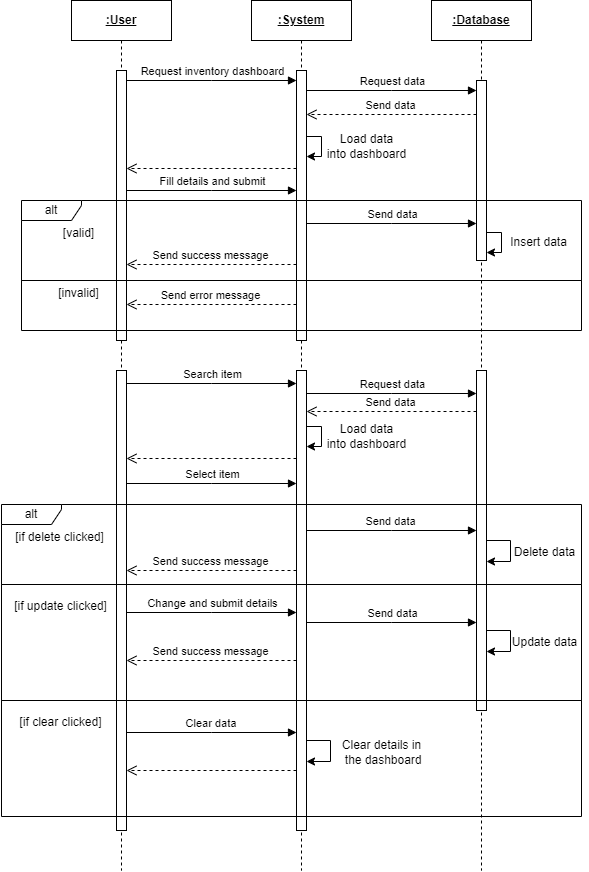

The diagram above was exported from draw.io. Its source (the exported page's mxGraphModel, read from the mxfile embedded in the PNG):
<mxGraphModel dx="2107" dy="651" grid="1" gridSize="10" guides="1" tooltips="1" connect="1" arrows="1" fold="1" page="1" pageScale="1" pageWidth="850" pageHeight="1100" math="0" shadow="0">
  <root>
    <mxCell id="0" />
    <mxCell id="1" parent="0" />
    <mxCell id="aM9ryv3xv72pqoxQDRHE-1" value="&lt;b&gt;&lt;u&gt;:User&lt;/u&gt;&lt;/b&gt;" style="shape=umlLifeline;perimeter=lifelinePerimeter;whiteSpace=wrap;html=1;container=0;dropTarget=0;collapsible=0;recursiveResize=0;outlineConnect=0;portConstraint=eastwest;newEdgeStyle={&quot;edgeStyle&quot;:&quot;elbowEdgeStyle&quot;,&quot;elbow&quot;:&quot;vertical&quot;,&quot;curved&quot;:0,&quot;rounded&quot;:0};" parent="1" vertex="1">
      <mxGeometry x="40" y="40" width="100" height="870" as="geometry" />
    </mxCell>
    <mxCell id="aM9ryv3xv72pqoxQDRHE-2" value="" style="html=1;points=[];perimeter=orthogonalPerimeter;outlineConnect=0;targetShapes=umlLifeline;portConstraint=eastwest;newEdgeStyle={&quot;edgeStyle&quot;:&quot;elbowEdgeStyle&quot;,&quot;elbow&quot;:&quot;vertical&quot;,&quot;curved&quot;:0,&quot;rounded&quot;:0};" parent="aM9ryv3xv72pqoxQDRHE-1" vertex="1">
      <mxGeometry x="45" y="70" width="10" height="270" as="geometry" />
    </mxCell>
    <mxCell id="aM9ryv3xv72pqoxQDRHE-5" value="&lt;b&gt;&lt;u&gt;:System&lt;/u&gt;&lt;/b&gt;" style="shape=umlLifeline;perimeter=lifelinePerimeter;whiteSpace=wrap;html=1;container=0;dropTarget=0;collapsible=0;recursiveResize=0;outlineConnect=0;portConstraint=eastwest;newEdgeStyle={&quot;edgeStyle&quot;:&quot;elbowEdgeStyle&quot;,&quot;elbow&quot;:&quot;vertical&quot;,&quot;curved&quot;:0,&quot;rounded&quot;:0};" parent="1" vertex="1">
      <mxGeometry x="220" y="40" width="100" height="870" as="geometry" />
    </mxCell>
    <mxCell id="aM9ryv3xv72pqoxQDRHE-6" value="" style="html=1;points=[];perimeter=orthogonalPerimeter;outlineConnect=0;targetShapes=umlLifeline;portConstraint=eastwest;newEdgeStyle={&quot;edgeStyle&quot;:&quot;elbowEdgeStyle&quot;,&quot;elbow&quot;:&quot;vertical&quot;,&quot;curved&quot;:0,&quot;rounded&quot;:0};" parent="aM9ryv3xv72pqoxQDRHE-5" vertex="1">
      <mxGeometry x="45" y="70" width="10" height="270" as="geometry" />
    </mxCell>
    <mxCell id="aM9ryv3xv72pqoxQDRHE-7" value="Request inventory dashboard" style="html=1;verticalAlign=bottom;endArrow=block;edgeStyle=elbowEdgeStyle;elbow=horizontal;curved=0;rounded=0;" parent="1" source="aM9ryv3xv72pqoxQDRHE-2" target="aM9ryv3xv72pqoxQDRHE-6" edge="1">
      <mxGeometry relative="1" as="geometry">
        <mxPoint x="195" y="130" as="sourcePoint" />
        <Array as="points">
          <mxPoint x="180" y="120" />
        </Array>
      </mxGeometry>
    </mxCell>
    <mxCell id="xENhY5tNj3Xzj7cGjBOY-2" value="&lt;b&gt;&lt;u&gt;:Database&lt;/u&gt;&lt;/b&gt;" style="shape=umlLifeline;perimeter=lifelinePerimeter;whiteSpace=wrap;html=1;container=0;dropTarget=0;collapsible=0;recursiveResize=0;outlineConnect=0;portConstraint=eastwest;newEdgeStyle={&quot;edgeStyle&quot;:&quot;elbowEdgeStyle&quot;,&quot;elbow&quot;:&quot;vertical&quot;,&quot;curved&quot;:0,&quot;rounded&quot;:0};" parent="1" vertex="1">
      <mxGeometry x="400" y="40" width="100" height="870" as="geometry" />
    </mxCell>
    <mxCell id="KE-mL2BSJ963tJkiToLp-2" value="Delete data" style="text;html=1;align=center;verticalAlign=middle;resizable=0;points=[];autosize=1;strokeColor=none;fillColor=none;" parent="1" vertex="1">
      <mxGeometry x="473" y="577" width="80" height="30" as="geometry" />
    </mxCell>
    <mxCell id="MYxluvSK5tOmsMn09CxT-1" value="Request data" style="html=1;verticalAlign=bottom;endArrow=block;edgeStyle=elbowEdgeStyle;elbow=horizontal;curved=0;rounded=0;" edge="1" parent="1">
      <mxGeometry relative="1" as="geometry">
        <mxPoint x="275" y="130" as="sourcePoint" />
        <Array as="points">
          <mxPoint x="360" y="130" />
        </Array>
        <mxPoint x="445" y="130" as="targetPoint" />
      </mxGeometry>
    </mxCell>
    <mxCell id="MYxluvSK5tOmsMn09CxT-2" value="" style="html=1;points=[];perimeter=orthogonalPerimeter;outlineConnect=0;targetShapes=umlLifeline;portConstraint=eastwest;newEdgeStyle={&quot;edgeStyle&quot;:&quot;elbowEdgeStyle&quot;,&quot;elbow&quot;:&quot;vertical&quot;,&quot;curved&quot;:0,&quot;rounded&quot;:0};" vertex="1" parent="1">
      <mxGeometry x="445" y="120" width="10" height="180" as="geometry" />
    </mxCell>
    <mxCell id="MYxluvSK5tOmsMn09CxT-3" value="Send data" style="html=1;verticalAlign=bottom;endArrow=open;dashed=1;endSize=8;edgeStyle=elbowEdgeStyle;elbow=vertical;curved=0;rounded=0;" edge="1" parent="1">
      <mxGeometry relative="1" as="geometry">
        <mxPoint x="275" y="154" as="targetPoint" />
        <Array as="points">
          <mxPoint x="370" y="154" />
        </Array>
        <mxPoint x="445" y="154" as="sourcePoint" />
        <mxPoint as="offset" />
      </mxGeometry>
    </mxCell>
    <mxCell id="MYxluvSK5tOmsMn09CxT-4" value="" style="endArrow=classic;html=1;rounded=0;" edge="1" parent="1">
      <mxGeometry width="50" height="50" relative="1" as="geometry">
        <mxPoint x="275" y="176" as="sourcePoint" />
        <mxPoint x="274.9999999999999" y="196" as="targetPoint" />
        <Array as="points">
          <mxPoint x="290" y="176" />
          <mxPoint x="290" y="196" />
        </Array>
      </mxGeometry>
    </mxCell>
    <mxCell id="MYxluvSK5tOmsMn09CxT-5" value="Load data &lt;br&gt;into dashboard" style="text;html=1;align=center;verticalAlign=middle;resizable=0;points=[];autosize=1;strokeColor=none;fillColor=none;" vertex="1" parent="1">
      <mxGeometry x="285" y="166" width="100" height="40" as="geometry" />
    </mxCell>
    <mxCell id="MYxluvSK5tOmsMn09CxT-6" value="" style="html=1;verticalAlign=bottom;endArrow=open;dashed=1;endSize=8;edgeStyle=elbowEdgeStyle;elbow=vertical;curved=0;rounded=0;" edge="1" parent="1">
      <mxGeometry relative="1" as="geometry">
        <mxPoint x="95" y="208" as="targetPoint" />
        <Array as="points">
          <mxPoint x="190" y="208" />
        </Array>
        <mxPoint x="265" y="208" as="sourcePoint" />
      </mxGeometry>
    </mxCell>
    <mxCell id="MYxluvSK5tOmsMn09CxT-7" value="Fill details and submit" style="html=1;verticalAlign=bottom;endArrow=block;edgeStyle=elbowEdgeStyle;elbow=horizontal;curved=0;rounded=0;" edge="1" parent="1">
      <mxGeometry relative="1" as="geometry">
        <mxPoint x="95" y="230" as="sourcePoint" />
        <Array as="points">
          <mxPoint x="180" y="230" />
        </Array>
        <mxPoint x="265" y="230" as="targetPoint" />
      </mxGeometry>
    </mxCell>
    <mxCell id="MYxluvSK5tOmsMn09CxT-8" value="alt" style="shape=umlFrame;whiteSpace=wrap;html=1;pointerEvents=0;width=60;height=20;" vertex="1" parent="1">
      <mxGeometry x="-10" y="240" width="560" height="80" as="geometry" />
    </mxCell>
    <mxCell id="MYxluvSK5tOmsMn09CxT-9" value="[valid]" style="text;html=1;align=center;verticalAlign=middle;resizable=0;points=[];autosize=1;strokeColor=none;fillColor=none;" vertex="1" parent="1">
      <mxGeometry x="22" y="258" width="50" height="30" as="geometry" />
    </mxCell>
    <mxCell id="MYxluvSK5tOmsMn09CxT-10" value="Send data" style="html=1;verticalAlign=bottom;endArrow=block;edgeStyle=elbowEdgeStyle;elbow=horizontal;curved=0;rounded=0;" edge="1" parent="1">
      <mxGeometry relative="1" as="geometry">
        <mxPoint x="275" y="263" as="sourcePoint" />
        <Array as="points">
          <mxPoint x="360" y="263" />
        </Array>
        <mxPoint x="445" y="263" as="targetPoint" />
      </mxGeometry>
    </mxCell>
    <mxCell id="MYxluvSK5tOmsMn09CxT-11" value="" style="endArrow=classic;html=1;rounded=0;" edge="1" parent="1">
      <mxGeometry width="50" height="50" relative="1" as="geometry">
        <mxPoint x="455" y="272" as="sourcePoint" />
        <mxPoint x="454.9999999999999" y="292" as="targetPoint" />
        <Array as="points">
          <mxPoint x="470" y="272" />
          <mxPoint x="470" y="292" />
        </Array>
      </mxGeometry>
    </mxCell>
    <mxCell id="MYxluvSK5tOmsMn09CxT-12" value="Insert data" style="text;html=1;align=center;verticalAlign=middle;resizable=0;points=[];autosize=1;strokeColor=none;fillColor=none;" vertex="1" parent="1">
      <mxGeometry x="467" y="267" width="80" height="30" as="geometry" />
    </mxCell>
    <mxCell id="MYxluvSK5tOmsMn09CxT-13" value="" style="swimlane;startSize=0;" vertex="1" parent="1">
      <mxGeometry x="-10" y="320" width="560" height="50" as="geometry" />
    </mxCell>
    <mxCell id="MYxluvSK5tOmsMn09CxT-14" value="[invalid]" style="text;html=1;align=center;verticalAlign=middle;resizable=0;points=[];autosize=1;strokeColor=none;fillColor=none;" vertex="1" parent="1">
      <mxGeometry x="17" y="318" width="60" height="30" as="geometry" />
    </mxCell>
    <mxCell id="MYxluvSK5tOmsMn09CxT-16" value="Send error message" style="html=1;verticalAlign=bottom;endArrow=open;dashed=1;endSize=8;edgeStyle=elbowEdgeStyle;elbow=vertical;curved=0;rounded=0;" edge="1" parent="1">
      <mxGeometry relative="1" as="geometry">
        <mxPoint x="95" y="344" as="targetPoint" />
        <Array as="points">
          <mxPoint x="190" y="344" />
        </Array>
        <mxPoint x="265" y="344" as="sourcePoint" />
        <mxPoint as="offset" />
      </mxGeometry>
    </mxCell>
    <mxCell id="MYxluvSK5tOmsMn09CxT-17" value="Send success message" style="html=1;verticalAlign=bottom;endArrow=open;dashed=1;endSize=8;edgeStyle=elbowEdgeStyle;elbow=horizontal;curved=0;rounded=0;" edge="1" parent="1">
      <mxGeometry relative="1" as="geometry">
        <mxPoint x="95" y="304" as="targetPoint" />
        <Array as="points">
          <mxPoint x="190" y="304" />
        </Array>
        <mxPoint x="265" y="304" as="sourcePoint" />
        <mxPoint as="offset" />
      </mxGeometry>
    </mxCell>
    <mxCell id="MYxluvSK5tOmsMn09CxT-18" value="" style="html=1;points=[];perimeter=orthogonalPerimeter;outlineConnect=0;targetShapes=umlLifeline;portConstraint=eastwest;newEdgeStyle={&quot;edgeStyle&quot;:&quot;elbowEdgeStyle&quot;,&quot;elbow&quot;:&quot;vertical&quot;,&quot;curved&quot;:0,&quot;rounded&quot;:0};" vertex="1" parent="1">
      <mxGeometry x="85" y="410" width="10" height="460" as="geometry" />
    </mxCell>
    <mxCell id="MYxluvSK5tOmsMn09CxT-19" value="" style="html=1;points=[];perimeter=orthogonalPerimeter;outlineConnect=0;targetShapes=umlLifeline;portConstraint=eastwest;newEdgeStyle={&quot;edgeStyle&quot;:&quot;elbowEdgeStyle&quot;,&quot;elbow&quot;:&quot;vertical&quot;,&quot;curved&quot;:0,&quot;rounded&quot;:0};" vertex="1" parent="1">
      <mxGeometry x="265" y="410" width="10" height="460" as="geometry" />
    </mxCell>
    <mxCell id="MYxluvSK5tOmsMn09CxT-20" value="" style="html=1;points=[];perimeter=orthogonalPerimeter;outlineConnect=0;targetShapes=umlLifeline;portConstraint=eastwest;newEdgeStyle={&quot;edgeStyle&quot;:&quot;elbowEdgeStyle&quot;,&quot;elbow&quot;:&quot;vertical&quot;,&quot;curved&quot;:0,&quot;rounded&quot;:0};" vertex="1" parent="1">
      <mxGeometry x="445" y="410" width="10" height="340" as="geometry" />
    </mxCell>
    <mxCell id="MYxluvSK5tOmsMn09CxT-21" value="Search item" style="html=1;verticalAlign=bottom;endArrow=block;edgeStyle=elbowEdgeStyle;elbow=horizontal;curved=0;rounded=0;" edge="1" parent="1">
      <mxGeometry relative="1" as="geometry">
        <mxPoint x="95" y="423" as="sourcePoint" />
        <Array as="points">
          <mxPoint x="180" y="423" />
        </Array>
        <mxPoint x="265" y="423" as="targetPoint" />
      </mxGeometry>
    </mxCell>
    <mxCell id="MYxluvSK5tOmsMn09CxT-22" value="Select item" style="html=1;verticalAlign=bottom;endArrow=block;edgeStyle=elbowEdgeStyle;elbow=horizontal;curved=0;rounded=0;" edge="1" parent="1">
      <mxGeometry relative="1" as="geometry">
        <mxPoint x="95" y="523" as="sourcePoint" />
        <Array as="points">
          <mxPoint x="180" y="523" />
        </Array>
        <mxPoint x="265" y="523" as="targetPoint" />
      </mxGeometry>
    </mxCell>
    <mxCell id="MYxluvSK5tOmsMn09CxT-23" value="alt" style="shape=umlFrame;whiteSpace=wrap;html=1;pointerEvents=0;width=60;height=20;" vertex="1" parent="1">
      <mxGeometry x="-30" y="544" width="580" height="80" as="geometry" />
    </mxCell>
    <mxCell id="MYxluvSK5tOmsMn09CxT-24" value="[if delete clicked]" style="text;html=1;align=center;verticalAlign=middle;resizable=0;points=[];autosize=1;strokeColor=none;fillColor=none;" vertex="1" parent="1">
      <mxGeometry x="-27" y="562" width="110" height="30" as="geometry" />
    </mxCell>
    <mxCell id="MYxluvSK5tOmsMn09CxT-25" value="Send data" style="html=1;verticalAlign=bottom;endArrow=block;edgeStyle=elbowEdgeStyle;elbow=horizontal;curved=0;rounded=0;" edge="1" parent="1">
      <mxGeometry x="-0.002" relative="1" as="geometry">
        <mxPoint x="275" y="570" as="sourcePoint" />
        <Array as="points">
          <mxPoint x="360" y="570" />
        </Array>
        <mxPoint x="445" y="570" as="targetPoint" />
        <mxPoint as="offset" />
      </mxGeometry>
    </mxCell>
    <mxCell id="MYxluvSK5tOmsMn09CxT-26" value="Request data" style="html=1;verticalAlign=bottom;endArrow=block;edgeStyle=elbowEdgeStyle;elbow=horizontal;curved=0;rounded=0;" edge="1" parent="1">
      <mxGeometry relative="1" as="geometry">
        <mxPoint x="275" y="433" as="sourcePoint" />
        <Array as="points">
          <mxPoint x="360" y="433" />
        </Array>
        <mxPoint x="445" y="433" as="targetPoint" />
      </mxGeometry>
    </mxCell>
    <mxCell id="MYxluvSK5tOmsMn09CxT-27" value="Send data" style="html=1;verticalAlign=bottom;endArrow=open;dashed=1;endSize=8;edgeStyle=elbowEdgeStyle;elbow=vertical;curved=0;rounded=0;" edge="1" parent="1">
      <mxGeometry relative="1" as="geometry">
        <mxPoint x="275" y="451" as="targetPoint" />
        <Array as="points">
          <mxPoint x="370" y="451" />
        </Array>
        <mxPoint x="445" y="451" as="sourcePoint" />
        <mxPoint as="offset" />
      </mxGeometry>
    </mxCell>
    <mxCell id="MYxluvSK5tOmsMn09CxT-28" value="" style="endArrow=classic;html=1;rounded=0;" edge="1" parent="1">
      <mxGeometry width="50" height="50" relative="1" as="geometry">
        <mxPoint x="275" y="466" as="sourcePoint" />
        <mxPoint x="274.9999999999999" y="486" as="targetPoint" />
        <Array as="points">
          <mxPoint x="290" y="466" />
          <mxPoint x="290" y="486" />
        </Array>
      </mxGeometry>
    </mxCell>
    <mxCell id="MYxluvSK5tOmsMn09CxT-29" value="Load data &lt;br&gt;into dashboard" style="text;html=1;align=center;verticalAlign=middle;resizable=0;points=[];autosize=1;strokeColor=none;fillColor=none;" vertex="1" parent="1">
      <mxGeometry x="285" y="456" width="100" height="40" as="geometry" />
    </mxCell>
    <mxCell id="MYxluvSK5tOmsMn09CxT-30" value="" style="html=1;verticalAlign=bottom;endArrow=open;dashed=1;endSize=8;edgeStyle=elbowEdgeStyle;elbow=vertical;curved=0;rounded=0;" edge="1" parent="1">
      <mxGeometry relative="1" as="geometry">
        <mxPoint x="95" y="498" as="targetPoint" />
        <Array as="points">
          <mxPoint x="190" y="498" />
        </Array>
        <mxPoint x="265" y="498" as="sourcePoint" />
      </mxGeometry>
    </mxCell>
    <mxCell id="MYxluvSK5tOmsMn09CxT-31" value="" style="endArrow=classic;html=1;rounded=0;" edge="1" parent="1">
      <mxGeometry width="50" height="50" relative="1" as="geometry">
        <mxPoint x="454.92857142857144" y="580" as="sourcePoint" />
        <mxPoint x="455" y="601" as="targetPoint" />
        <Array as="points">
          <mxPoint x="479" y="580" />
          <mxPoint x="479" y="601" />
        </Array>
      </mxGeometry>
    </mxCell>
    <mxCell id="MYxluvSK5tOmsMn09CxT-32" value="" style="swimlane;startSize=0;" vertex="1" parent="1">
      <mxGeometry x="-30" y="624" width="580" height="116" as="geometry" />
    </mxCell>
    <mxCell id="MYxluvSK5tOmsMn09CxT-34" value="[if update clicked]" style="text;html=1;align=center;verticalAlign=middle;resizable=0;points=[];autosize=1;strokeColor=none;fillColor=none;" vertex="1" parent="MYxluvSK5tOmsMn09CxT-32">
      <mxGeometry x="-1" y="7" width="120" height="30" as="geometry" />
    </mxCell>
    <mxCell id="MYxluvSK5tOmsMn09CxT-33" value="Send success message" style="html=1;verticalAlign=bottom;endArrow=open;dashed=1;endSize=8;edgeStyle=elbowEdgeStyle;elbow=vertical;curved=0;rounded=0;" edge="1" parent="1">
      <mxGeometry relative="1" as="geometry">
        <mxPoint x="95" y="610" as="targetPoint" />
        <Array as="points">
          <mxPoint x="190" y="610" />
        </Array>
        <mxPoint x="265" y="610" as="sourcePoint" />
        <mxPoint as="offset" />
      </mxGeometry>
    </mxCell>
    <mxCell id="MYxluvSK5tOmsMn09CxT-35" value="Change and submit details" style="html=1;verticalAlign=bottom;endArrow=block;edgeStyle=elbowEdgeStyle;elbow=horizontal;curved=0;rounded=0;" edge="1" parent="1">
      <mxGeometry relative="1" as="geometry">
        <mxPoint x="95" y="652" as="sourcePoint" />
        <Array as="points">
          <mxPoint x="180" y="652" />
        </Array>
        <mxPoint x="265" y="652" as="targetPoint" />
      </mxGeometry>
    </mxCell>
    <mxCell id="MYxluvSK5tOmsMn09CxT-36" value="Send data" style="html=1;verticalAlign=bottom;endArrow=block;edgeStyle=elbowEdgeStyle;elbow=horizontal;curved=0;rounded=0;" edge="1" parent="1">
      <mxGeometry relative="1" as="geometry">
        <mxPoint x="275" y="662" as="sourcePoint" />
        <Array as="points">
          <mxPoint x="360" y="662" />
        </Array>
        <mxPoint x="445" y="662" as="targetPoint" />
      </mxGeometry>
    </mxCell>
    <mxCell id="MYxluvSK5tOmsMn09CxT-37" value="Update data" style="text;html=1;align=center;verticalAlign=middle;resizable=0;points=[];autosize=1;strokeColor=none;fillColor=none;" vertex="1" parent="1">
      <mxGeometry x="468" y="667" width="90" height="30" as="geometry" />
    </mxCell>
    <mxCell id="MYxluvSK5tOmsMn09CxT-38" value="" style="endArrow=classic;html=1;rounded=0;" edge="1" parent="1">
      <mxGeometry width="50" height="50" relative="1" as="geometry">
        <mxPoint x="454.92857142857144" y="670" as="sourcePoint" />
        <mxPoint x="455" y="691" as="targetPoint" />
        <Array as="points">
          <mxPoint x="479" y="670" />
          <mxPoint x="479" y="691" />
        </Array>
      </mxGeometry>
    </mxCell>
    <mxCell id="MYxluvSK5tOmsMn09CxT-39" value="Send success message" style="html=1;verticalAlign=bottom;endArrow=open;dashed=1;endSize=8;edgeStyle=elbowEdgeStyle;elbow=vertical;curved=0;rounded=0;" edge="1" parent="1">
      <mxGeometry relative="1" as="geometry">
        <mxPoint x="95" y="700" as="targetPoint" />
        <Array as="points">
          <mxPoint x="190" y="700" />
        </Array>
        <mxPoint x="265" y="700" as="sourcePoint" />
        <mxPoint as="offset" />
      </mxGeometry>
    </mxCell>
    <mxCell id="MYxluvSK5tOmsMn09CxT-40" value="" style="swimlane;startSize=0;" vertex="1" parent="1">
      <mxGeometry x="-30" y="740" width="580" height="116" as="geometry" />
    </mxCell>
    <mxCell id="MYxluvSK5tOmsMn09CxT-41" value="[if clear clicked]" style="text;html=1;align=center;verticalAlign=middle;resizable=0;points=[];autosize=1;strokeColor=none;fillColor=none;" vertex="1" parent="MYxluvSK5tOmsMn09CxT-40">
      <mxGeometry x="4" y="7" width="110" height="30" as="geometry" />
    </mxCell>
    <mxCell id="MYxluvSK5tOmsMn09CxT-43" value="Clear details in&lt;br&gt;&amp;nbsp;the dashboard" style="text;html=1;align=center;verticalAlign=middle;resizable=0;points=[];autosize=1;strokeColor=none;fillColor=none;" vertex="1" parent="MYxluvSK5tOmsMn09CxT-40">
      <mxGeometry x="330" y="32" width="100" height="40" as="geometry" />
    </mxCell>
    <mxCell id="MYxluvSK5tOmsMn09CxT-42" value="Clear data&amp;nbsp;" style="html=1;verticalAlign=bottom;endArrow=block;edgeStyle=elbowEdgeStyle;elbow=horizontal;curved=0;rounded=0;" edge="1" parent="1">
      <mxGeometry relative="1" as="geometry">
        <mxPoint x="95" y="772" as="sourcePoint" />
        <Array as="points">
          <mxPoint x="180" y="772" />
        </Array>
        <mxPoint x="265" y="772" as="targetPoint" />
      </mxGeometry>
    </mxCell>
    <mxCell id="MYxluvSK5tOmsMn09CxT-44" value="" style="endArrow=classic;html=1;rounded=0;" edge="1" parent="1">
      <mxGeometry width="50" height="50" relative="1" as="geometry">
        <mxPoint x="274.92857142857144" y="780" as="sourcePoint" />
        <mxPoint x="275" y="801" as="targetPoint" />
        <Array as="points">
          <mxPoint x="299" y="780" />
          <mxPoint x="299" y="801" />
        </Array>
      </mxGeometry>
    </mxCell>
    <mxCell id="MYxluvSK5tOmsMn09CxT-45" value="" style="html=1;verticalAlign=bottom;endArrow=open;dashed=1;endSize=8;edgeStyle=elbowEdgeStyle;elbow=vertical;curved=0;rounded=0;" edge="1" parent="1">
      <mxGeometry relative="1" as="geometry">
        <mxPoint x="95" y="810" as="targetPoint" />
        <Array as="points">
          <mxPoint x="190" y="810" />
        </Array>
        <mxPoint x="265" y="810" as="sourcePoint" />
        <mxPoint as="offset" />
      </mxGeometry>
    </mxCell>
  </root>
</mxGraphModel>